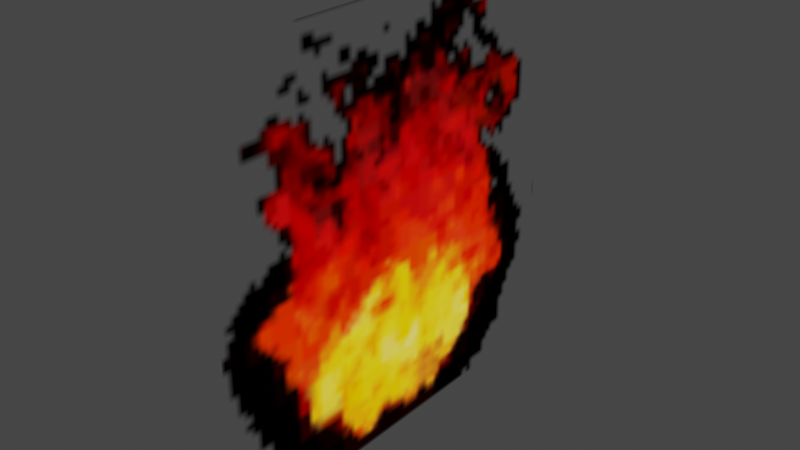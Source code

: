 # Source: PastFire.blend  (saved by Blender 5.2.45; exported with 4.5.12 LTS)
import bpy
from mathutils import Matrix  # noqa: F401  (used for matrix-valued properties, if any)

bpy.ops.wm.read_factory_settings(use_empty=True)
scene = bpy.context.scene
scene.name = 'Scene'

# ---- collections
col_bigfire = bpy.data.collections.new('bigfire'); scene.collection.children.link(col_bigfire)

# ---- images (referenced by path relative to the original .blend; pixels are not part of the script)
import os
ASSET_DIR = os.environ.get("B2B_ASSET_DIR", "")  # directory of the original .blend (textures are referenced by path, not embedded)
HERE = os.path.dirname(os.path.abspath(__file__))  # packed textures are extracted next to this script under _unpacked/

def load_image(name, relpath, width, height, colorspace="sRGB"):
    """Load a texture the original file referenced (path relative to the .blend, or extracted next to this script)."""
    p = next((c for c in (os.path.join(HERE, relpath), os.path.join(ASSET_DIR, relpath)) if relpath and os.path.exists(c)), "")
    if p:
        img = bpy.data.images.load(p, check_existing=True)
        img.name = name
    else:  # same state as the original file: an image datablock whose file is absent (Cycles renders it pink)
        img = bpy.data.images.new(name, width, height)
        img.source = "FILE"
        img.filepath = "//" + (relpath or name)
    img.colorspace_settings.name = colorspace
    return img
img_bigfire01 = load_image('bigfire01', '_unpacked/bigfire01.1b9b7751.png', 64, 64, 'sRGB')

# ---- materials (node trees are filled in below, after node groups)
mat_bigfire = bpy.data.materials.new('bigfire')

# ---- node groups
ng_pastfirenode = bpy.data.node_groups.new('PastFireNode', 'GeometryNodeTree')
_s = ng_pastfirenode.interface.new_socket(name='Geometry', in_out='OUTPUT', socket_type='NodeSocketGeometry')
_s = ng_pastfirenode.interface.new_socket(name='Geometry', in_out='INPUT', socket_type='NodeSocketGeometry')
ng_pastfirenode.interface.new_panel('SET Object Properties')
_s = ng_pastfirenode.interface.new_socket(name='BAMS X Rotation', in_out='INPUT', socket_type='NodeSocketInt')
_s = ng_pastfirenode.interface.new_socket(name='BAMS Y Rotation', in_out='INPUT', socket_type='NodeSocketInt')
_s = ng_pastfirenode.interface.new_socket(name='BAMS Z Rotation', in_out='INPUT', socket_type='NodeSocketInt')
_s = ng_pastfirenode.interface.new_socket(name='Scale X Property', in_out='INPUT', socket_type='NodeSocketFloat')
_s.description = 'Size of the sprite on the "X" axis. Sprite is a billboard, so X axis is relative to the camera position.'
_s = ng_pastfirenode.interface.new_socket(name='Scale Y Property', in_out='INPUT', socket_type='NodeSocketFloat')
_s.description = 'Size of the sprite on the "Y" axis. Sprite is a billboard, so Y axis is relative to the camera position.'
_s = ng_pastfirenode.interface.new_socket(name='Scale Z Property', in_out='INPUT', socket_type='NodeSocketFloat')
ng_pastfirenode.interface.new_panel('Geometry Node Info')
ng_pastfirenode.is_modifier = True
# nodes of 'PastFireNode' reference scene objects; filled in after objects exist

# ---- material node trees
mat_bigfire.use_nodes = True; mat_bigfire.node_tree.nodes.clear()
_N = mat_bigfire.node_tree.nodes; _L = mat_bigfire.node_tree.links
n0 = _N.new('ShaderNodeOutputMaterial'); n0.name = 'Material Output'; n0.location = (200, 100)
n1 = _N.new('ShaderNodeTexImage'); n1.name = 'Image Texture'; n1.location = (-280, 39)
n1.image = img_bigfire01
n2 = _N.new('ShaderNodeMixShader'); n2.name = 'Mix Shader'; n2.location = (32, 104)
n3 = _N.new('ShaderNodeBsdfTransparent'); n3.name = 'Transparent BSDF'; n3.location = (-181, 126)
_L.new(n1.outputs[0], n2.inputs[2])
_L.new(n3.outputs[0], n2.inputs[1])
_L.new(n2.outputs[0], n0.inputs[0])
_L.new(n1.outputs[1], n2.inputs[0])
n0.is_active_output = True

# ---- world
world_world = bpy.data.worlds.new('World'); scene.world = world_world
world_world.use_nodes = True; world_world.node_tree.nodes.clear()
_N = world_world.node_tree.nodes; _L = world_world.node_tree.links
n0 = _N.new('ShaderNodeOutputWorld'); n0.name = 'World Output'; n0.location = (300, 300)
n1 = _N.new('ShaderNodeBackground'); n1.name = 'Background'; n1.location = (10, 300)
n1.inputs[0].default_value = (0.05088, 0.05088, 0.05088, 1.0)
_L.new(n1.outputs[0], n0.inputs[0])
n0.is_active_output = True
world_world.color = (0.05088, 0.05088, 0.05088)
world_world.use_sun_shadow = False
world_world.sun_shadow_jitter_overblur = 0.0

# ---- meshes
me_pastfire = bpy.data.meshes.new('PastFire')
me_pastfire.from_pydata([], [], [])
me_pastfire.update()
me_bigfire = bpy.data.meshes.new('bigfire')
me_bigfire.from_pydata([(0.0, -10.0, -10.0), (0.0, 10.0, -10.0), (0.0, -10.0, 10.0), (0.0, 10.0, 10.0)], [], [(0, 1, 3, 2)])
_uv = me_bigfire.uv_layers.new(name='UVMap')
_uv.uv.foreach_set('vector', [0.0, 0.0, 1.0, 0.0, 1.0, 1.0, 0.0, 1.0])
me_bigfire.materials.append(mat_bigfire)
me_bigfire.update()

# ---- objects
ob_pastfire = bpy.data.objects.new('PastFire', me_pastfire)
ob_bigfire = bpy.data.objects.new('bigfire', me_bigfire)
_N = ng_pastfirenode.nodes; _L = ng_pastfirenode.links
n0 = _N.new('NodeGroupOutput'); n0.name = 'Group Output'; n0.location = (180, -40)
n0.hide = True
n1 = _N.new('GeometryNodeCollectionInfo'); n1.name = 'Collection Info'; n1.location = (-160, -20)
n1.hide = True
n1.inputs[0].default_value = col_bigfire
n2 = _N.new('NodeGroupInput'); n2.name = 'Group Input'; n2.location = (-320, -60)
n2.hide = True
n3 = _N.new('GeometryNodeTransform'); n3.name = 'Transform Geometry'; n3.location = (0, -40)
n3.width = 160
n3.hide = True
n4 = _N.new('ShaderNodeCombineXYZ'); n4.name = 'Combine XYZ'; n4.location = (-160, -60)
n4.hide = True
n4.inputs[0].default_value = 1.0
_L.new(n3.outputs[0], n0.inputs[0])
_L.new(n1.outputs[0], n3.inputs[0])
_L.new(n2.outputs[5], n4.inputs[2])
_L.new(n4.outputs[0], n3.inputs[3])
_L.new(n2.outputs[4], n4.inputs[1])
n0.is_active_output = True

# ---- transforms, parenting, visibility, modifiers, constraints
ob_pastfire.location = (0.0, 0.0, 0.0)
_m = ob_pastfire.modifiers.new('GeometryNodes', 'NODES')
_m.node_group = ng_pastfirenode
_gi = [s.identifier for s in ng_pastfirenode.interface.items_tree if s.item_type == 'SOCKET' and s.in_out == 'INPUT']
_m[_gi[4]] = 1.0  # 'Scale X Property'
_m[_gi[5]] = 1.0  # 'Scale Y Property'
ob_bigfire.location = (0.0, 0.0, 0.0)

# ---- collection membership
scene.collection.objects.link(ob_pastfire)
col_bigfire.objects.link(ob_bigfire)

# ---- scene / render settings (as saved in the file)
scene.frame_start = 1; scene.frame_end = 250; scene.frame_set(1)
scene.render.engine = 'BLENDER_EEVEE_NEXT'
scene.render.bake_bias = 0.0
scene.render.bake_samples = 0
scene.eevee.fast_gi_thickness_far = 0.0
scene.view_settings.view_transform = 'Filmic'
bpy.context.view_layer.update()

# ---- added for rendering (the .blend has no active camera and no usable light): camera, sun
cam_auto = bpy.data.cameras.new('AutoCamera')
cam_auto.lens = 50.0
cam_auto.sensor_width = 36.0
cam_auto.clip_end = 1000.0
ob_auto_camera = bpy.data.objects.new('AutoCamera', cam_auto)
scene.collection.objects.link(ob_auto_camera)
ob_auto_camera.location = (26.1693, -31.4032, 20.9354)
ob_auto_camera.rotation_euler = (1.09748, -7.21219e-08, 0.694738)
scene.camera = ob_auto_camera
light_auto_sun = bpy.data.lights.new('AutoSun', 'SUN')
light_auto_sun.energy = 3.0
light_auto_sun.angle = 0.0523599
ob_auto_sun = bpy.data.objects.new('AutoSun', light_auto_sun)
scene.collection.objects.link(ob_auto_sun)
ob_auto_sun.rotation_euler = (0.872665, 0.174533, 0.523599)
bpy.context.view_layer.update()
